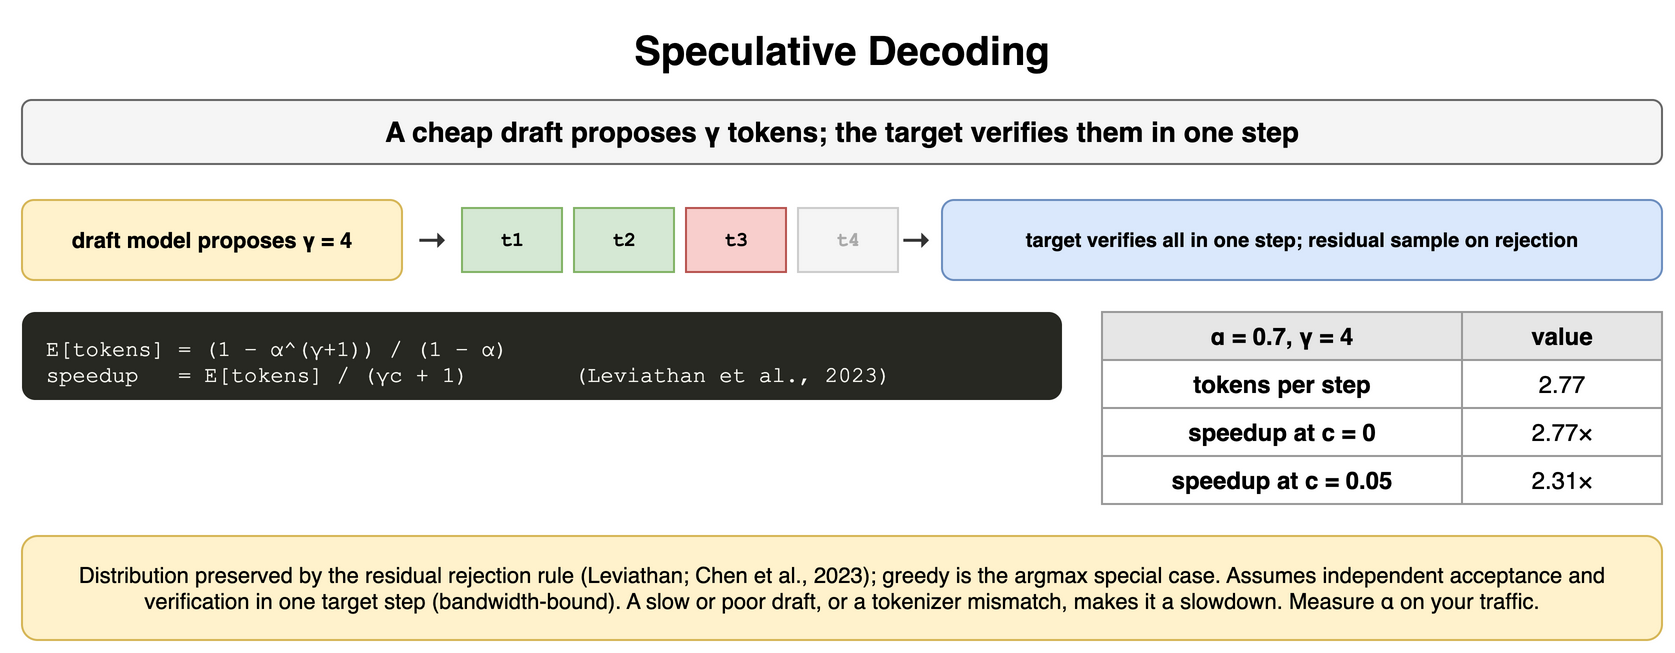

The diagram above was exported from draw.io. Its source (the exported page's mxGraphModel, read from the mxfile embedded in the PNG):
<mxGraphModel dx="900" dy="334" grid="1" gridSize="10" guides="1" tooltips="1" connect="1" arrows="1" fold="1" page="1" pageScale="1" pageWidth="900" pageHeight="334" math="0" shadow="0">
  <root>
    <mxCell id="0" />
    <mxCell id="1" parent="0" />
    <mxCell id="p1" value="Speculative Decoding" style="text;html=1;align=center;verticalAlign=middle;whiteSpace=wrap;fontSize=20;fontStyle=1;" vertex="1" parent="1">
      <mxGeometry x="40" y="10" width="820" height="30" as="geometry" />
    </mxCell>
    <mxCell id="p2" value="A cheap draft proposes γ tokens; the target verifies them in one step" style="rounded=1;whiteSpace=wrap;html=1;fillColor=#f5f5f5;strokeColor=#666666;fontStyle=1;fontSize=14;" vertex="1" parent="1">
      <mxGeometry x="40" y="50" width="820" height="32" as="geometry" />
    </mxCell>
    <mxCell id="p3" value="draft model proposes γ = 4" style="rounded=1;whiteSpace=wrap;html=1;fillColor=#fff2cc;strokeColor=#d6b656;fontSize=11;align=center;fontStyle=1;" vertex="1" parent="1">
      <mxGeometry x="40" y="100" width="190" height="40" as="geometry" />
    </mxCell>
    <mxCell id="p4" value="t1" style="rounded=0;whiteSpace=wrap;html=1;fontFamily=Courier New;fontStyle=1;fontSize=13;fillColor=#d5e8d4;strokeColor=#82b366;fontSize=10;" vertex="1" parent="1">
      <mxGeometry x="260" y="104" width="50" height="32" as="geometry" />
    </mxCell>
    <mxCell id="p5" value="t2" style="rounded=0;whiteSpace=wrap;html=1;fontFamily=Courier New;fontStyle=1;fontSize=13;fillColor=#d5e8d4;strokeColor=#82b366;fontSize=10;" vertex="1" parent="1">
      <mxGeometry x="316" y="104" width="50" height="32" as="geometry" />
    </mxCell>
    <mxCell id="p6" value="t3" style="rounded=0;whiteSpace=wrap;html=1;fontFamily=Courier New;fontStyle=1;fontSize=13;fillColor=#f8cecc;strokeColor=#b85450;fontSize=10;" vertex="1" parent="1">
      <mxGeometry x="372" y="104" width="50" height="32" as="geometry" />
    </mxCell>
    <mxCell id="p7" value="t4" style="rounded=0;whiteSpace=wrap;html=1;fontFamily=Courier New;fontStyle=1;fontSize=13;fillColor=#f5f5f5;strokeColor=#cccccc;fontSize=10;fontColor=#aaaaaa;" vertex="1" parent="1">
      <mxGeometry x="428" y="104" width="50" height="32" as="geometry" />
    </mxCell>
    <mxCell id="p8" value="target verifies all in one step; residual sample on rejection" style="rounded=1;whiteSpace=wrap;html=1;fillColor=#dae8fc;strokeColor=#6c8ebf;fontSize=10;align=center;fontStyle=1;" vertex="1" parent="1">
      <mxGeometry x="500" y="100" width="360" height="40" as="geometry" />
    </mxCell>
    <mxCell id="p9" value="→" style="text;html=1;whiteSpace=wrap;fontSize=11;align=center;verticalAlign=middle;fontSize=16;fontColor=#333333;fontStyle=1;" vertex="1" parent="1">
      <mxGeometry x="232" y="104" width="26" height="32" as="geometry" />
    </mxCell>
    <mxCell id="p10" value="→" style="text;html=1;whiteSpace=wrap;fontSize=11;align=center;verticalAlign=middle;fontSize=16;fontColor=#333333;fontStyle=1;" vertex="1" parent="1">
      <mxGeometry x="474" y="104" width="26" height="32" as="geometry" />
    </mxCell>
    <mxCell id="p11" value="E[tokens]&amp;nbsp;=&amp;nbsp;(1&amp;nbsp;−&amp;nbsp;α^(γ+1))&amp;nbsp;/&amp;nbsp;(1&amp;nbsp;−&amp;nbsp;α)&lt;br&gt;speedup&amp;nbsp;&amp;nbsp;&amp;nbsp;=&amp;nbsp;E[tokens]&amp;nbsp;/&amp;nbsp;(γc&amp;nbsp;+&amp;nbsp;1)&amp;nbsp;&amp;nbsp;&amp;nbsp;&amp;nbsp;&amp;nbsp;&amp;nbsp;&amp;nbsp;&amp;nbsp;(Leviathan&amp;nbsp;et&amp;nbsp;al.,&amp;nbsp;2023)" style="rounded=1;whiteSpace=wrap;html=1;align=left;verticalAlign=top;spacingLeft=10;spacingTop=6;fontFamily=Courier New;fontSize=11;fillColor=#272822;fontColor=#f8f8f2;strokeColor=none;" vertex="1" parent="1">
      <mxGeometry x="40" y="156" width="520" height="44" as="geometry" />
    </mxCell>
    <mxCell id="p12" value="α = 0.7, γ = 4" style="whiteSpace=wrap;html=1;fillColor=#e6e6e6;strokeColor=#999999;fontStyle=1;fontSize=12;" vertex="1" parent="1">
      <mxGeometry x="580" y="156" width="180" height="24" as="geometry" />
    </mxCell>
    <mxCell id="p13" value="value" style="whiteSpace=wrap;html=1;fillColor=#e6e6e6;strokeColor=#999999;fontStyle=1;fontSize=12;" vertex="1" parent="1">
      <mxGeometry x="760" y="156" width="100" height="24" as="geometry" />
    </mxCell>
    <mxCell id="p14" value="tokens per step" style="whiteSpace=wrap;html=1;strokeColor=#999999;fontSize=12;fillColor=#ffffff;fontStyle=1;" vertex="1" parent="1">
      <mxGeometry x="580" y="180" width="180" height="24" as="geometry" />
    </mxCell>
    <mxCell id="p15" value="2.77" style="whiteSpace=wrap;html=1;strokeColor=#999999;fontSize=12;fillColor=#ffffff;" vertex="1" parent="1">
      <mxGeometry x="760" y="180" width="100" height="24" as="geometry" />
    </mxCell>
    <mxCell id="p16" value="speedup at c = 0" style="whiteSpace=wrap;html=1;strokeColor=#999999;fontSize=12;fillColor=#ffffff;fontStyle=1;" vertex="1" parent="1">
      <mxGeometry x="580" y="204" width="180" height="24" as="geometry" />
    </mxCell>
    <mxCell id="p17" value="2.77×" style="whiteSpace=wrap;html=1;strokeColor=#999999;fontSize=12;fillColor=#ffffff;" vertex="1" parent="1">
      <mxGeometry x="760" y="204" width="100" height="24" as="geometry" />
    </mxCell>
    <mxCell id="p18" value="speedup at c = 0.05" style="whiteSpace=wrap;html=1;strokeColor=#999999;fontSize=12;fillColor=#ffffff;fontStyle=1;" vertex="1" parent="1">
      <mxGeometry x="580" y="228" width="180" height="24" as="geometry" />
    </mxCell>
    <mxCell id="p19" value="2.31×" style="whiteSpace=wrap;html=1;strokeColor=#999999;fontSize=12;fillColor=#ffffff;" vertex="1" parent="1">
      <mxGeometry x="760" y="228" width="100" height="24" as="geometry" />
    </mxCell>
    <mxCell id="p20" value="Distribution preserved by the residual rejection rule (Leviathan; Chen et al., 2023); greedy is the argmax special case. Assumes independent acceptance and verification in one target step (bandwidth-bound). A slow or poor draft, or a tokenizer mismatch, makes it a slowdown. Measure α on your traffic." style="rounded=1;whiteSpace=wrap;html=1;fillColor=#fff2cc;strokeColor=#d6b656;fontSize=11;align=center;" vertex="1" parent="1">
      <mxGeometry x="40" y="268" width="820" height="52" as="geometry" />
    </mxCell>
  </root>
</mxGraphModel>